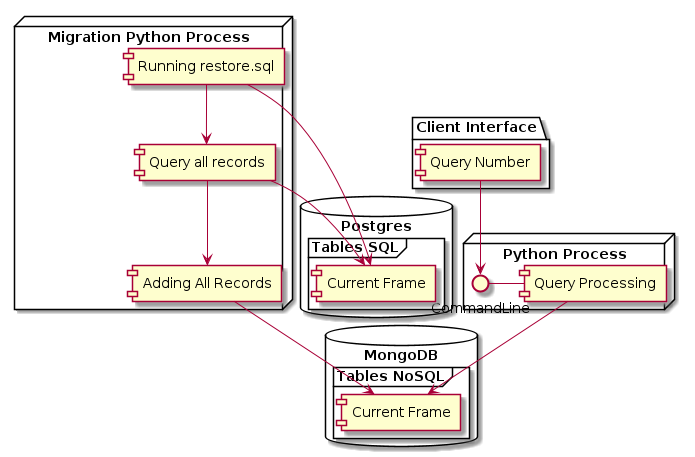

The diagram above was rendered by PlantUML. Its source (embedded in the PNG):
@startuml

package "Client Interface" {
  [Query Number]
}
 
node "Python Process" {
  CommandLine - [Query Processing]
  [Query Number] --> CommandLine

} 

node "Migration Python Process" {
  [Running restore.sql] --> [Query all records]
  [Query all records] --> [Adding All Records]


} 

database "MongoDB" {
  frame "Tables NoSQL" {
	[Current Frame]
  }
}

database "Postgres" {
  frame "Tables SQL" {
	  [Current Frame ]
  }
}


[Query Processing] --> [Current Frame]
[Running restore.sql] --> [Current Frame ]
[Query all records] --> [Current Frame ]
[Adding All Records] --> [Current Frame]


@enduml